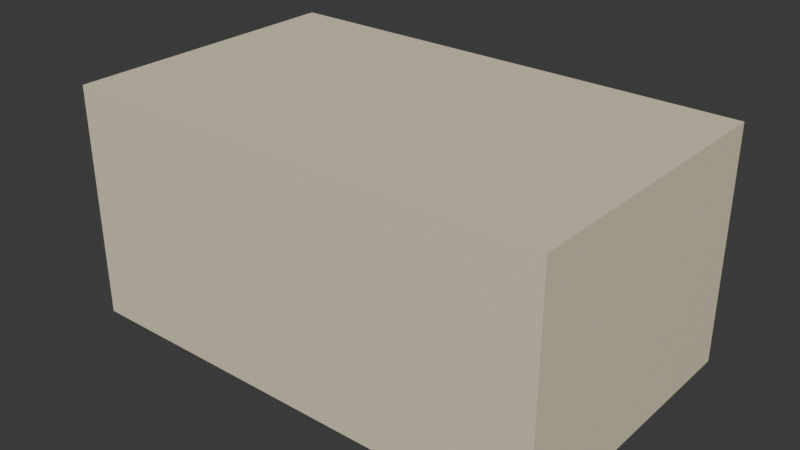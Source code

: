 # Source: set_seed_packet_box.blend  (saved by Blender 5.2.45; exported with 4.5.12 LTS)
import bpy
from mathutils import Matrix  # noqa: F401  (used for matrix-valued properties, if any)

bpy.ops.wm.read_factory_settings(use_empty=True)
scene = bpy.context.scene
scene.name = 'Scene'

# ---- collections
col_collection = bpy.data.collections.new('Collection'); scene.collection.children.link(col_collection)

# ---- materials (node trees are filled in below, after node groups)
mat_set_seed_packet_box_palette = bpy.data.materials.new('set_seed_packet_box palette')

# ---- material node trees
mat_set_seed_packet_box_palette.use_nodes = True; mat_set_seed_packet_box_palette.node_tree.nodes.clear()
_N = mat_set_seed_packet_box_palette.node_tree.nodes; _L = mat_set_seed_packet_box_palette.node_tree.links
n0 = _N.new('ShaderNodeBsdfPrincipled'); n0.name = 'Principled BSDF'; n0.location = (-200, 100)
n0.inputs[2].default_value = 0.78
n0.inputs[10].default_value = 0.005
n1 = _N.new('ShaderNodeOutputMaterial'); n1.name = 'Material Output'; n1.location = (200, 100)
n2 = _N.new('ShaderNodeVertexColor'); n2.name = 'Color Attribute'; n2.location = (0, 0)
n2.layer_name = 'Color'
_L.new(n0.outputs[0], n1.inputs[0])
_L.new(n2.outputs[0], n0.inputs[0])
n1.is_active_output = True

# ---- world
world_world = bpy.data.worlds.new('World'); scene.world = world_world
world_world.use_nodes = True; world_world.node_tree.nodes.clear()
_N = world_world.node_tree.nodes; _L = world_world.node_tree.links
n0 = _N.new('ShaderNodeOutputWorld'); n0.name = 'World Output'; n0.location = (200, 100)
n1 = _N.new('ShaderNodeBackground'); n1.name = 'Background'; n1.location = (-200, 100)
n1.inputs[0].default_value = (0.05088, 0.05088, 0.05088, 1.0)
_L.new(n1.outputs[0], n0.inputs[0])
n0.is_active_output = True
world_world.color = (0.05088, 0.05088, 0.05088)
world_world.sun_shadow_jitter_overblur = 0.0

# ---- meshes
me_cube_376 = bpy.data.meshes.new('Cube.376')
me_cube_376.from_pydata([(-0.125, -0.075, -0.06), (-0.125, -0.075, 0.06), (-0.125, 0.075, -0.06), (-0.125, 0.075, 0.06), (0.125, -0.075, -0.06), (0.125, -0.075, 0.06), (0.125, 0.075, -0.06), (0.125, 0.075, 0.06)], [], [(0, 1, 3, 2), (2, 3, 7, 6), (6, 7, 5, 4), (4, 5, 1, 0), (2, 6, 4, 0), (7, 3, 1, 5)])
_uv = me_cube_376.uv_layers.new(name='UVMap')
_uv.uv.foreach_set('vector', [0.375, 0.0, 0.625, 0.0, 0.625, 0.25, 0.375, 0.25, 0.375, 0.25, 0.625, 0.25, 0.625, 0.5, 0.375, 0.5, 0.375, 0.5, 0.625, 0.5, 0.625, 0.75, 0.375, 0.75, 0.375, 0.75, 0.625, 0.75, 0.625, 1.0, 0.375, 1.0, 0.125, 0.5, 0.375, 0.5, 0.375, 0.75, 0.125, 0.75, 0.625, 0.5, 0.875, 0.5, 0.875, 0.75, 0.625, 0.75])
_ca = me_cube_376.color_attributes.new('Color', 'BYTE_COLOR', 'CORNER')
_ca.data.foreach_set('color', [0.7835, 0.7011, 0.5029, 1.0, 0.7835, 0.7011, 0.5029, 1.0, 0.7835, 0.7011, 0.5029, 1.0, 0.7835, 0.7011, 0.5029, 1.0, 0.7835, 0.7011, 0.5029, 1.0, 0.7835, 0.7011, 0.5029, 1.0, 0.7835, 0.7011, 0.5029, 1.0, 0.7835, 0.7011, 0.5029, 1.0, 0.7835, 0.7011, 0.5029, 1.0, 0.7835, 0.7011, 0.5029, 1.0, 0.7835, 0.7011, 0.5029, 1.0, 0.7835, 0.7011, 0.5029, 1.0, 0.7835, 0.7011, 0.5029, 1.0, 0.7835, 0.7011, 0.5029, 1.0, 0.7835, 0.7011, 0.5029, 1.0, 0.7835, 0.7011, 0.5029, 1.0, 0.7835, 0.7011, 0.5029, 1.0, 0.7835, 0.7011, 0.5029, 1.0, 0.7835, 0.7011, 0.5029, 1.0, 0.7835, 0.7011, 0.5029, 1.0, 0.7835, 0.7011, 0.5029, 1.0, 0.7835, 0.7011, 0.5029, 1.0, 0.7835, 0.7011, 0.5029, 1.0, 0.7835, 0.7011, 0.5029, 1.0])
me_cube_376.materials.append(mat_set_seed_packet_box_palette)
me_cube_376.update()

# ---- objects
ob_set_seed_packet_box = bpy.data.objects.new('set_seed_packet_box', me_cube_376)

# ---- transforms, parenting, visibility, modifiers, constraints
ob_set_seed_packet_box.location = (0.0, 0.0, 0.06)

# ---- collection membership
col_collection.objects.link(ob_set_seed_packet_box)

# ---- scene / render settings (as saved in the file)
scene.frame_start = 1; scene.frame_end = 250; scene.frame_set(1)
scene.render.engine = 'BLENDER_EEVEE_NEXT'
scene.render.bake_bias = 0.0
scene.render.bake_samples = 0
scene.render.compositor_device = 'GPU'
scene.eevee.use_volume_custom_range = False
scene.eevee.fast_gi_thickness_near = 0.1
scene.eevee.fast_gi_thickness_far = 0.0
scene.eevee.ray_tracing_options.screen_trace_thickness = 0.1
bpy.context.view_layer.update()

# ---- added for rendering (the .blend has no active camera and no usable light): camera, sun
cam_auto = bpy.data.cameras.new('AutoCamera')
cam_auto.lens = 50.0
cam_auto.sensor_width = 36.0
cam_auto.clip_end = 1000.0
ob_auto_camera = bpy.data.objects.new('AutoCamera', cam_auto)
scene.collection.objects.link(ob_auto_camera)
ob_auto_camera.location = (0.291703, -0.350043, 0.293362)
ob_auto_camera.rotation_euler = (1.09748, -7.21219e-08, 0.694738)
scene.camera = ob_auto_camera
light_auto_sun = bpy.data.lights.new('AutoSun', 'SUN')
light_auto_sun.energy = 3.0
light_auto_sun.angle = 0.0523599
ob_auto_sun = bpy.data.objects.new('AutoSun', light_auto_sun)
scene.collection.objects.link(ob_auto_sun)
ob_auto_sun.rotation_euler = (0.872665, 0.174533, 0.523599)
bpy.context.view_layer.update()
